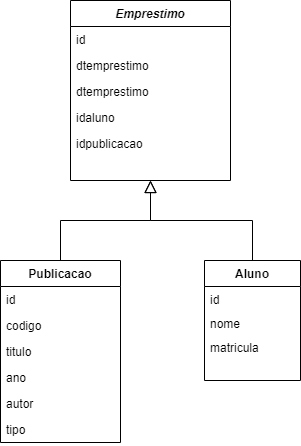

The diagram above was exported from draw.io. Its source (the exported page's mxGraphModel, read from the mxfile embedded in the PNG):
<mxGraphModel dx="472" dy="740" grid="1" gridSize="10" guides="1" tooltips="1" connect="1" arrows="1" fold="1" page="1" pageScale="1" pageWidth="827" pageHeight="1169" math="0" shadow="0">
  <root>
    <mxCell id="WIyWlLk6GJQsqaUBKTNV-0" />
    <mxCell id="WIyWlLk6GJQsqaUBKTNV-1" parent="WIyWlLk6GJQsqaUBKTNV-0" />
    <mxCell id="zkfFHV4jXpPFQw0GAbJ--0" value="Emprestimo" style="swimlane;fontStyle=3;align=center;verticalAlign=top;childLayout=stackLayout;horizontal=1;startSize=26;horizontalStack=0;resizeParent=1;resizeLast=0;collapsible=1;marginBottom=0;rounded=0;shadow=0;strokeWidth=1;" parent="WIyWlLk6GJQsqaUBKTNV-1" vertex="1">
      <mxGeometry x="200" y="70" width="160" height="180" as="geometry">
        <mxRectangle x="230" y="140" width="160" height="26" as="alternateBounds" />
      </mxGeometry>
    </mxCell>
    <mxCell id="zkfFHV4jXpPFQw0GAbJ--1" value="id" style="text;align=left;verticalAlign=top;spacingLeft=4;spacingRight=4;overflow=hidden;rotatable=0;points=[[0,0.5],[1,0.5]];portConstraint=eastwest;" parent="zkfFHV4jXpPFQw0GAbJ--0" vertex="1">
      <mxGeometry y="26" width="160" height="26" as="geometry" />
    </mxCell>
    <mxCell id="zkfFHV4jXpPFQw0GAbJ--2" value="dtemprestimo" style="text;align=left;verticalAlign=top;spacingLeft=4;spacingRight=4;overflow=hidden;rotatable=0;points=[[0,0.5],[1,0.5]];portConstraint=eastwest;rounded=0;shadow=0;html=0;" parent="zkfFHV4jXpPFQw0GAbJ--0" vertex="1">
      <mxGeometry y="52" width="160" height="26" as="geometry" />
    </mxCell>
    <mxCell id="vSOl9J-yki4sEo7CLz21-0" value="dtemprestimo" style="text;align=left;verticalAlign=top;spacingLeft=4;spacingRight=4;overflow=hidden;rotatable=0;points=[[0,0.5],[1,0.5]];portConstraint=eastwest;rounded=0;shadow=0;html=0;" vertex="1" parent="zkfFHV4jXpPFQw0GAbJ--0">
      <mxGeometry y="78" width="160" height="26" as="geometry" />
    </mxCell>
    <mxCell id="vSOl9J-yki4sEo7CLz21-1" value="idaluno" style="text;align=left;verticalAlign=top;spacingLeft=4;spacingRight=4;overflow=hidden;rotatable=0;points=[[0,0.5],[1,0.5]];portConstraint=eastwest;rounded=0;shadow=0;html=0;" vertex="1" parent="zkfFHV4jXpPFQw0GAbJ--0">
      <mxGeometry y="104" width="160" height="26" as="geometry" />
    </mxCell>
    <mxCell id="vSOl9J-yki4sEo7CLz21-2" value="idpublicacao" style="text;align=left;verticalAlign=top;spacingLeft=4;spacingRight=4;overflow=hidden;rotatable=0;points=[[0,0.5],[1,0.5]];portConstraint=eastwest;rounded=0;shadow=0;html=0;" vertex="1" parent="zkfFHV4jXpPFQw0GAbJ--0">
      <mxGeometry y="130" width="160" height="26" as="geometry" />
    </mxCell>
    <mxCell id="zkfFHV4jXpPFQw0GAbJ--6" value="Publicacao" style="swimlane;fontStyle=1;align=center;verticalAlign=top;childLayout=stackLayout;horizontal=1;startSize=26;horizontalStack=0;resizeParent=1;resizeLast=0;collapsible=1;marginBottom=0;rounded=0;shadow=0;strokeWidth=1;" parent="WIyWlLk6GJQsqaUBKTNV-1" vertex="1">
      <mxGeometry x="130" y="330" width="120" height="182" as="geometry">
        <mxRectangle x="130" y="380" width="160" height="26" as="alternateBounds" />
      </mxGeometry>
    </mxCell>
    <mxCell id="zkfFHV4jXpPFQw0GAbJ--7" value="id" style="text;align=left;verticalAlign=top;spacingLeft=4;spacingRight=4;overflow=hidden;rotatable=0;points=[[0,0.5],[1,0.5]];portConstraint=eastwest;" parent="zkfFHV4jXpPFQw0GAbJ--6" vertex="1">
      <mxGeometry y="26" width="120" height="26" as="geometry" />
    </mxCell>
    <mxCell id="zkfFHV4jXpPFQw0GAbJ--8" value="codigo" style="text;align=left;verticalAlign=top;spacingLeft=4;spacingRight=4;overflow=hidden;rotatable=0;points=[[0,0.5],[1,0.5]];portConstraint=eastwest;rounded=0;shadow=0;html=0;" parent="zkfFHV4jXpPFQw0GAbJ--6" vertex="1">
      <mxGeometry y="52" width="120" height="26" as="geometry" />
    </mxCell>
    <mxCell id="vSOl9J-yki4sEo7CLz21-5" value="titulo" style="text;align=left;verticalAlign=top;spacingLeft=4;spacingRight=4;overflow=hidden;rotatable=0;points=[[0,0.5],[1,0.5]];portConstraint=eastwest;rounded=0;shadow=0;html=0;" vertex="1" parent="zkfFHV4jXpPFQw0GAbJ--6">
      <mxGeometry y="78" width="120" height="26" as="geometry" />
    </mxCell>
    <mxCell id="vSOl9J-yki4sEo7CLz21-6" value="ano" style="text;align=left;verticalAlign=top;spacingLeft=4;spacingRight=4;overflow=hidden;rotatable=0;points=[[0,0.5],[1,0.5]];portConstraint=eastwest;rounded=0;shadow=0;html=0;" vertex="1" parent="zkfFHV4jXpPFQw0GAbJ--6">
      <mxGeometry y="104" width="120" height="26" as="geometry" />
    </mxCell>
    <mxCell id="vSOl9J-yki4sEo7CLz21-8" value="autor" style="text;align=left;verticalAlign=top;spacingLeft=4;spacingRight=4;overflow=hidden;rotatable=0;points=[[0,0.5],[1,0.5]];portConstraint=eastwest;rounded=0;shadow=0;html=0;" vertex="1" parent="zkfFHV4jXpPFQw0GAbJ--6">
      <mxGeometry y="130" width="120" height="26" as="geometry" />
    </mxCell>
    <mxCell id="vSOl9J-yki4sEo7CLz21-7" value="tipo" style="text;align=left;verticalAlign=top;spacingLeft=4;spacingRight=4;overflow=hidden;rotatable=0;points=[[0,0.5],[1,0.5]];portConstraint=eastwest;rounded=0;shadow=0;html=0;" vertex="1" parent="zkfFHV4jXpPFQw0GAbJ--6">
      <mxGeometry y="156" width="120" height="26" as="geometry" />
    </mxCell>
    <mxCell id="zkfFHV4jXpPFQw0GAbJ--12" value="" style="endArrow=block;endSize=10;endFill=0;shadow=0;strokeWidth=1;rounded=0;edgeStyle=elbowEdgeStyle;elbow=vertical;" parent="WIyWlLk6GJQsqaUBKTNV-1" source="zkfFHV4jXpPFQw0GAbJ--6" target="zkfFHV4jXpPFQw0GAbJ--0" edge="1">
      <mxGeometry width="160" relative="1" as="geometry">
        <mxPoint x="200" y="203" as="sourcePoint" />
        <mxPoint x="200" y="203" as="targetPoint" />
      </mxGeometry>
    </mxCell>
    <mxCell id="zkfFHV4jXpPFQw0GAbJ--13" value="Aluno" style="swimlane;fontStyle=1;align=center;verticalAlign=top;childLayout=stackLayout;horizontal=1;startSize=26;horizontalStack=0;resizeParent=1;resizeLast=0;collapsible=1;marginBottom=0;rounded=0;shadow=0;strokeWidth=1;" parent="WIyWlLk6GJQsqaUBKTNV-1" vertex="1">
      <mxGeometry x="334" y="330" width="96" height="120" as="geometry">
        <mxRectangle x="340" y="380" width="170" height="26" as="alternateBounds" />
      </mxGeometry>
    </mxCell>
    <mxCell id="zkfFHV4jXpPFQw0GAbJ--14" value="id" style="text;align=left;verticalAlign=top;spacingLeft=4;spacingRight=4;overflow=hidden;rotatable=0;points=[[0,0.5],[1,0.5]];portConstraint=eastwest;" parent="zkfFHV4jXpPFQw0GAbJ--13" vertex="1">
      <mxGeometry y="26" width="96" height="24" as="geometry" />
    </mxCell>
    <mxCell id="vSOl9J-yki4sEo7CLz21-4" value="nome" style="text;align=left;verticalAlign=top;spacingLeft=4;spacingRight=4;overflow=hidden;rotatable=0;points=[[0,0.5],[1,0.5]];portConstraint=eastwest;" vertex="1" parent="zkfFHV4jXpPFQw0GAbJ--13">
      <mxGeometry y="50" width="96" height="24" as="geometry" />
    </mxCell>
    <mxCell id="vSOl9J-yki4sEo7CLz21-3" value="matricula" style="text;align=left;verticalAlign=top;spacingLeft=4;spacingRight=4;overflow=hidden;rotatable=0;points=[[0,0.5],[1,0.5]];portConstraint=eastwest;" vertex="1" parent="zkfFHV4jXpPFQw0GAbJ--13">
      <mxGeometry y="74" width="96" height="24" as="geometry" />
    </mxCell>
    <mxCell id="zkfFHV4jXpPFQw0GAbJ--16" value="" style="endArrow=block;endSize=10;endFill=0;shadow=0;strokeWidth=1;rounded=0;edgeStyle=elbowEdgeStyle;elbow=vertical;" parent="WIyWlLk6GJQsqaUBKTNV-1" source="zkfFHV4jXpPFQw0GAbJ--13" target="zkfFHV4jXpPFQw0GAbJ--0" edge="1">
      <mxGeometry width="160" relative="1" as="geometry">
        <mxPoint x="210" y="373" as="sourcePoint" />
        <mxPoint x="310" y="271" as="targetPoint" />
      </mxGeometry>
    </mxCell>
  </root>
</mxGraphModel>